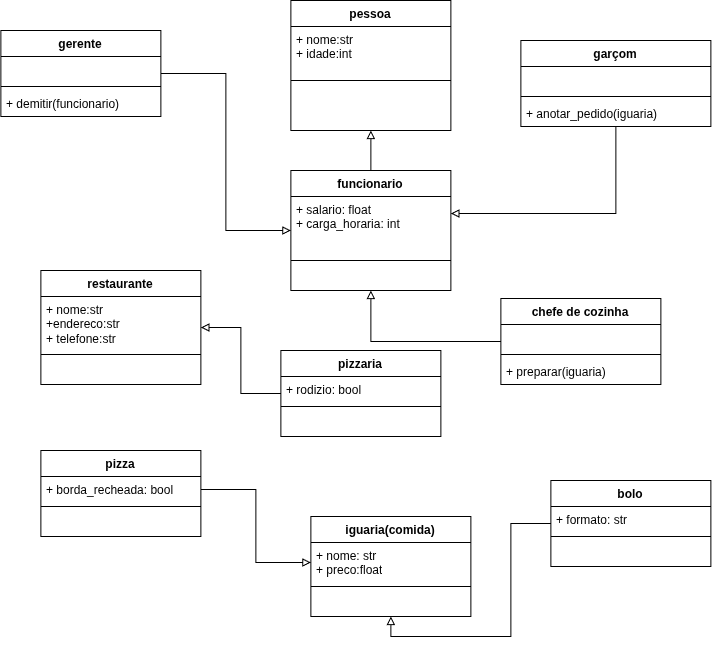

The diagram above was exported from draw.io. Its source (the exported page's mxGraphModel, read from the mxfile embedded in the PNG):
<mxGraphModel dx="1120" dy="1834" grid="1" gridSize="10" guides="1" tooltips="1" connect="1" arrows="1" fold="1" page="1" pageScale="1" pageWidth="827" pageHeight="1169" math="0" shadow="0">
  <root>
    <mxCell id="0" />
    <mxCell id="1" parent="0" />
    <mxCell id="t8dqxw1i7UMPRpaWgaAo-7" parent="1" style="swimlane;fontStyle=1;align=center;verticalAlign=top;childLayout=stackLayout;horizontal=1;startSize=26;horizontalStack=0;resizeParent=1;resizeParentMax=0;resizeLast=0;collapsible=1;marginBottom=0;whiteSpace=wrap;html=1;" value="pessoa" vertex="1">
      <mxGeometry height="130" width="160" x="350" y="-1150" as="geometry" />
    </mxCell>
    <mxCell id="t8dqxw1i7UMPRpaWgaAo-8" parent="t8dqxw1i7UMPRpaWgaAo-7" style="text;strokeColor=none;fillColor=none;align=left;verticalAlign=top;spacingLeft=4;spacingRight=4;overflow=hidden;rotatable=0;points=[[0,0.5],[1,0.5]];portConstraint=eastwest;whiteSpace=wrap;html=1;" value="+ nome:str&lt;div&gt;+ idade:int&lt;/div&gt;" vertex="1">
      <mxGeometry height="34" width="160" y="26" as="geometry" />
    </mxCell>
    <mxCell id="t8dqxw1i7UMPRpaWgaAo-9" parent="t8dqxw1i7UMPRpaWgaAo-7" style="line;strokeWidth=1;fillColor=none;align=left;verticalAlign=middle;spacingTop=-1;spacingLeft=3;spacingRight=3;rotatable=0;labelPosition=right;points=[];portConstraint=eastwest;strokeColor=inherit;" value="      " vertex="1">
      <mxGeometry height="40" width="160" y="60" as="geometry" />
    </mxCell>
    <mxCell id="t8dqxw1i7UMPRpaWgaAo-24" parent="t8dqxw1i7UMPRpaWgaAo-7" style="text;html=1;whiteSpace=wrap;strokeColor=none;fillColor=none;align=center;verticalAlign=middle;rounded=0;" value="&amp;nbsp;&amp;nbsp;" vertex="1">
      <mxGeometry height="30" width="160" y="100" as="geometry" />
    </mxCell>
    <mxCell id="t8dqxw1i7UMPRpaWgaAo-26" edge="1" parent="1" source="t8dqxw1i7UMPRpaWgaAo-15" style="edgeStyle=orthogonalEdgeStyle;rounded=0;orthogonalLoop=1;jettySize=auto;html=1;endArrow=block;endFill=0;entryX=0.5;entryY=1;entryDx=0;entryDy=0;" target="t8dqxw1i7UMPRpaWgaAo-7">
      <mxGeometry relative="1" as="geometry" />
    </mxCell>
    <mxCell id="t8dqxw1i7UMPRpaWgaAo-15" parent="1" style="swimlane;fontStyle=1;align=center;verticalAlign=top;childLayout=stackLayout;horizontal=1;startSize=26;horizontalStack=0;resizeParent=1;resizeParentMax=0;resizeLast=0;collapsible=1;marginBottom=0;whiteSpace=wrap;html=1;" value="funcionario" vertex="1">
      <mxGeometry height="120" width="160" x="350" y="-980" as="geometry" />
    </mxCell>
    <mxCell id="t8dqxw1i7UMPRpaWgaAo-16" parent="t8dqxw1i7UMPRpaWgaAo-15" style="text;strokeColor=none;fillColor=none;align=left;verticalAlign=top;spacingLeft=4;spacingRight=4;overflow=hidden;rotatable=0;points=[[0,0.5],[1,0.5]];portConstraint=eastwest;whiteSpace=wrap;html=1;" value="+ salario: float&lt;div&gt;+ carga_horaria: int&lt;/div&gt;" vertex="1">
      <mxGeometry height="34" width="160" y="26" as="geometry" />
    </mxCell>
    <mxCell id="t8dqxw1i7UMPRpaWgaAo-17" parent="t8dqxw1i7UMPRpaWgaAo-15" style="line;strokeWidth=1;fillColor=none;align=left;verticalAlign=middle;spacingTop=-1;spacingLeft=3;spacingRight=3;rotatable=0;labelPosition=right;points=[];portConstraint=eastwest;strokeColor=inherit;" value="" vertex="1">
      <mxGeometry height="60" width="160" y="60" as="geometry" />
    </mxCell>
    <mxCell id="t8dqxw1i7UMPRpaWgaAo-27" edge="1" parent="1" source="t8dqxw1i7UMPRpaWgaAo-19" style="edgeStyle=orthogonalEdgeStyle;rounded=0;orthogonalLoop=1;jettySize=auto;html=1;endArrow=block;endFill=0;" target="t8dqxw1i7UMPRpaWgaAo-16">
      <mxGeometry relative="1" as="geometry">
        <mxPoint x="710" y="-900" as="targetPoint" />
      </mxGeometry>
    </mxCell>
    <mxCell id="t8dqxw1i7UMPRpaWgaAo-19" parent="1" style="swimlane;fontStyle=1;align=center;verticalAlign=top;childLayout=stackLayout;horizontal=1;startSize=26;horizontalStack=0;resizeParent=1;resizeParentMax=0;resizeLast=0;collapsible=1;marginBottom=0;whiteSpace=wrap;html=1;" value="garçom" vertex="1">
      <mxGeometry height="86" width="190" x="580" y="-1110" as="geometry" />
    </mxCell>
    <mxCell id="t8dqxw1i7UMPRpaWgaAo-20" parent="t8dqxw1i7UMPRpaWgaAo-19" style="text;strokeColor=none;fillColor=none;align=left;verticalAlign=top;spacingLeft=4;spacingRight=4;overflow=hidden;rotatable=0;points=[[0,0.5],[1,0.5]];portConstraint=eastwest;whiteSpace=wrap;html=1;" value="&amp;nbsp;" vertex="1">
      <mxGeometry height="26" width="190" y="26" as="geometry" />
    </mxCell>
    <mxCell id="t8dqxw1i7UMPRpaWgaAo-21" parent="t8dqxw1i7UMPRpaWgaAo-19" style="line;strokeWidth=1;fillColor=none;align=left;verticalAlign=middle;spacingTop=-1;spacingLeft=3;spacingRight=3;rotatable=0;labelPosition=right;points=[];portConstraint=eastwest;strokeColor=inherit;" value="" vertex="1">
      <mxGeometry height="8" width="190" y="52" as="geometry" />
    </mxCell>
    <mxCell id="t8dqxw1i7UMPRpaWgaAo-22" parent="t8dqxw1i7UMPRpaWgaAo-19" style="text;strokeColor=none;fillColor=none;align=left;verticalAlign=top;spacingLeft=4;spacingRight=4;overflow=hidden;rotatable=0;points=[[0,0.5],[1,0.5]];portConstraint=eastwest;whiteSpace=wrap;html=1;" value="+ anotar_pedido(iguaria)" vertex="1">
      <mxGeometry height="26" width="190" y="60" as="geometry" />
    </mxCell>
    <mxCell id="t8dqxw1i7UMPRpaWgaAo-25" parent="1" style="text;html=1;whiteSpace=wrap;strokeColor=none;fillColor=none;align=center;verticalAlign=middle;rounded=0;" value="&amp;nbsp; &amp;nbsp;" vertex="1">
      <mxGeometry height="30" width="60" x="600" y="-950" as="geometry" />
    </mxCell>
    <mxCell id="t8dqxw1i7UMPRpaWgaAo-32" edge="1" parent="1" source="t8dqxw1i7UMPRpaWgaAo-28" style="edgeStyle=orthogonalEdgeStyle;rounded=0;orthogonalLoop=1;jettySize=auto;html=1;entryX=0.5;entryY=1;entryDx=0;entryDy=0;endArrow=block;endFill=0;" target="t8dqxw1i7UMPRpaWgaAo-15">
      <mxGeometry relative="1" as="geometry" />
    </mxCell>
    <mxCell id="t8dqxw1i7UMPRpaWgaAo-28" parent="1" style="swimlane;fontStyle=1;align=center;verticalAlign=top;childLayout=stackLayout;horizontal=1;startSize=26;horizontalStack=0;resizeParent=1;resizeParentMax=0;resizeLast=0;collapsible=1;marginBottom=0;whiteSpace=wrap;html=1;" value="chefe de cozinha" vertex="1">
      <mxGeometry height="86" width="160" x="560" y="-852" as="geometry" />
    </mxCell>
    <mxCell id="t8dqxw1i7UMPRpaWgaAo-29" parent="t8dqxw1i7UMPRpaWgaAo-28" style="text;strokeColor=none;fillColor=none;align=left;verticalAlign=top;spacingLeft=4;spacingRight=4;overflow=hidden;rotatable=0;points=[[0,0.5],[1,0.5]];portConstraint=eastwest;whiteSpace=wrap;html=1;" value="&amp;nbsp; &amp;nbsp;" vertex="1">
      <mxGeometry height="26" width="160" y="26" as="geometry" />
    </mxCell>
    <mxCell id="t8dqxw1i7UMPRpaWgaAo-30" parent="t8dqxw1i7UMPRpaWgaAo-28" style="line;strokeWidth=1;fillColor=none;align=left;verticalAlign=middle;spacingTop=-1;spacingLeft=3;spacingRight=3;rotatable=0;labelPosition=right;points=[];portConstraint=eastwest;strokeColor=inherit;" value="" vertex="1">
      <mxGeometry height="8" width="160" y="52" as="geometry" />
    </mxCell>
    <mxCell id="t8dqxw1i7UMPRpaWgaAo-31" parent="t8dqxw1i7UMPRpaWgaAo-28" style="text;strokeColor=none;fillColor=none;align=left;verticalAlign=top;spacingLeft=4;spacingRight=4;overflow=hidden;rotatable=0;points=[[0,0.5],[1,0.5]];portConstraint=eastwest;whiteSpace=wrap;html=1;" value="+ preparar(iguaria)" vertex="1">
      <mxGeometry height="26" width="160" y="60" as="geometry" />
    </mxCell>
    <mxCell id="t8dqxw1i7UMPRpaWgaAo-37" edge="1" parent="1" source="t8dqxw1i7UMPRpaWgaAo-33" style="edgeStyle=orthogonalEdgeStyle;rounded=0;orthogonalLoop=1;jettySize=auto;html=1;entryX=0;entryY=0.5;entryDx=0;entryDy=0;endArrow=block;endFill=0;" target="t8dqxw1i7UMPRpaWgaAo-15">
      <mxGeometry relative="1" as="geometry" />
    </mxCell>
    <mxCell id="t8dqxw1i7UMPRpaWgaAo-33" parent="1" style="swimlane;fontStyle=1;align=center;verticalAlign=top;childLayout=stackLayout;horizontal=1;startSize=26;horizontalStack=0;resizeParent=1;resizeParentMax=0;resizeLast=0;collapsible=1;marginBottom=0;whiteSpace=wrap;html=1;" value="gerente" vertex="1">
      <mxGeometry height="86" width="160" x="60" y="-1120" as="geometry" />
    </mxCell>
    <mxCell id="t8dqxw1i7UMPRpaWgaAo-34" parent="t8dqxw1i7UMPRpaWgaAo-33" style="text;strokeColor=none;fillColor=none;align=left;verticalAlign=top;spacingLeft=4;spacingRight=4;overflow=hidden;rotatable=0;points=[[0,0.5],[1,0.5]];portConstraint=eastwest;whiteSpace=wrap;html=1;" value="&amp;nbsp; &amp;nbsp;&amp;nbsp;" vertex="1">
      <mxGeometry height="26" width="160" y="26" as="geometry" />
    </mxCell>
    <mxCell id="t8dqxw1i7UMPRpaWgaAo-35" parent="t8dqxw1i7UMPRpaWgaAo-33" style="line;strokeWidth=1;fillColor=none;align=left;verticalAlign=middle;spacingTop=-1;spacingLeft=3;spacingRight=3;rotatable=0;labelPosition=right;points=[];portConstraint=eastwest;strokeColor=inherit;" value="" vertex="1">
      <mxGeometry height="8" width="160" y="52" as="geometry" />
    </mxCell>
    <mxCell id="t8dqxw1i7UMPRpaWgaAo-36" parent="t8dqxw1i7UMPRpaWgaAo-33" style="text;strokeColor=none;fillColor=none;align=left;verticalAlign=top;spacingLeft=4;spacingRight=4;overflow=hidden;rotatable=0;points=[[0,0.5],[1,0.5]];portConstraint=eastwest;whiteSpace=wrap;html=1;" value="+ demitir(funcionario)" vertex="1">
      <mxGeometry height="26" width="160" y="60" as="geometry" />
    </mxCell>
    <mxCell id="t8dqxw1i7UMPRpaWgaAo-38" parent="1" style="swimlane;fontStyle=1;align=center;verticalAlign=top;childLayout=stackLayout;horizontal=1;startSize=26;horizontalStack=0;resizeParent=1;resizeParentMax=0;resizeLast=0;collapsible=1;marginBottom=0;whiteSpace=wrap;html=1;" value="restaurante" vertex="1">
      <mxGeometry height="114" width="160" x="100" y="-880" as="geometry" />
    </mxCell>
    <mxCell id="t8dqxw1i7UMPRpaWgaAo-39" parent="t8dqxw1i7UMPRpaWgaAo-38" style="text;strokeColor=none;fillColor=none;align=left;verticalAlign=top;spacingLeft=4;spacingRight=4;overflow=hidden;rotatable=0;points=[[0,0.5],[1,0.5]];portConstraint=eastwest;whiteSpace=wrap;html=1;" value="+ nome:str&lt;div&gt;+endereco:str&lt;/div&gt;&lt;div&gt;+ telefone:str&lt;/div&gt;" vertex="1">
      <mxGeometry height="54" width="160" y="26" as="geometry" />
    </mxCell>
    <mxCell id="t8dqxw1i7UMPRpaWgaAo-40" parent="t8dqxw1i7UMPRpaWgaAo-38" style="line;strokeWidth=1;fillColor=none;align=left;verticalAlign=middle;spacingTop=-1;spacingLeft=3;spacingRight=3;rotatable=0;labelPosition=right;points=[];portConstraint=eastwest;strokeColor=inherit;" value="" vertex="1">
      <mxGeometry height="8" width="160" y="80" as="geometry" />
    </mxCell>
    <mxCell id="t8dqxw1i7UMPRpaWgaAo-41" parent="t8dqxw1i7UMPRpaWgaAo-38" style="text;strokeColor=none;fillColor=none;align=left;verticalAlign=top;spacingLeft=4;spacingRight=4;overflow=hidden;rotatable=0;points=[[0,0.5],[1,0.5]];portConstraint=eastwest;whiteSpace=wrap;html=1;" value="&amp;nbsp; &amp;nbsp; &amp;nbsp;" vertex="1">
      <mxGeometry height="26" width="160" y="88" as="geometry" />
    </mxCell>
    <mxCell id="t8dqxw1i7UMPRpaWgaAo-46" edge="1" parent="1" source="t8dqxw1i7UMPRpaWgaAo-42" style="edgeStyle=orthogonalEdgeStyle;rounded=0;orthogonalLoop=1;jettySize=auto;html=1;entryX=1;entryY=0.5;entryDx=0;entryDy=0;endArrow=block;endFill=0;" target="t8dqxw1i7UMPRpaWgaAo-38">
      <mxGeometry relative="1" as="geometry" />
    </mxCell>
    <mxCell id="t8dqxw1i7UMPRpaWgaAo-42" parent="1" style="swimlane;fontStyle=1;align=center;verticalAlign=top;childLayout=stackLayout;horizontal=1;startSize=26;horizontalStack=0;resizeParent=1;resizeParentMax=0;resizeLast=0;collapsible=1;marginBottom=0;whiteSpace=wrap;html=1;" value="pizzaria" vertex="1">
      <mxGeometry height="86" width="160" x="340" y="-800" as="geometry" />
    </mxCell>
    <mxCell id="t8dqxw1i7UMPRpaWgaAo-43" parent="t8dqxw1i7UMPRpaWgaAo-42" style="text;strokeColor=none;fillColor=none;align=left;verticalAlign=top;spacingLeft=4;spacingRight=4;overflow=hidden;rotatable=0;points=[[0,0.5],[1,0.5]];portConstraint=eastwest;whiteSpace=wrap;html=1;" value="+ rodizio: bool" vertex="1">
      <mxGeometry height="26" width="160" y="26" as="geometry" />
    </mxCell>
    <mxCell id="t8dqxw1i7UMPRpaWgaAo-44" parent="t8dqxw1i7UMPRpaWgaAo-42" style="line;strokeWidth=1;fillColor=none;align=left;verticalAlign=middle;spacingTop=-1;spacingLeft=3;spacingRight=3;rotatable=0;labelPosition=right;points=[];portConstraint=eastwest;strokeColor=inherit;" value="" vertex="1">
      <mxGeometry height="8" width="160" y="52" as="geometry" />
    </mxCell>
    <mxCell id="t8dqxw1i7UMPRpaWgaAo-45" parent="t8dqxw1i7UMPRpaWgaAo-42" style="text;strokeColor=none;fillColor=none;align=left;verticalAlign=top;spacingLeft=4;spacingRight=4;overflow=hidden;rotatable=0;points=[[0,0.5],[1,0.5]];portConstraint=eastwest;whiteSpace=wrap;html=1;" value="&amp;nbsp;&amp;nbsp;" vertex="1">
      <mxGeometry height="26" width="160" y="60" as="geometry" />
    </mxCell>
    <mxCell id="t8dqxw1i7UMPRpaWgaAo-47" parent="1" style="swimlane;fontStyle=1;align=center;verticalAlign=top;childLayout=stackLayout;horizontal=1;startSize=26;horizontalStack=0;resizeParent=1;resizeParentMax=0;resizeLast=0;collapsible=1;marginBottom=0;whiteSpace=wrap;html=1;" value="iguaria(comida)" vertex="1">
      <mxGeometry height="100" width="160" x="370" y="-634" as="geometry" />
    </mxCell>
    <mxCell id="t8dqxw1i7UMPRpaWgaAo-48" parent="t8dqxw1i7UMPRpaWgaAo-47" style="text;strokeColor=none;fillColor=none;align=left;verticalAlign=top;spacingLeft=4;spacingRight=4;overflow=hidden;rotatable=0;points=[[0,0.5],[1,0.5]];portConstraint=eastwest;whiteSpace=wrap;html=1;" value="+ nome: str&lt;div&gt;+ preco:float&lt;/div&gt;" vertex="1">
      <mxGeometry height="40" width="160" y="26" as="geometry" />
    </mxCell>
    <mxCell id="t8dqxw1i7UMPRpaWgaAo-49" parent="t8dqxw1i7UMPRpaWgaAo-47" style="line;strokeWidth=1;fillColor=none;align=left;verticalAlign=middle;spacingTop=-1;spacingLeft=3;spacingRight=3;rotatable=0;labelPosition=right;points=[];portConstraint=eastwest;strokeColor=inherit;" value="" vertex="1">
      <mxGeometry height="8" width="160" y="66" as="geometry" />
    </mxCell>
    <mxCell id="t8dqxw1i7UMPRpaWgaAo-50" parent="t8dqxw1i7UMPRpaWgaAo-47" style="text;strokeColor=none;fillColor=none;align=left;verticalAlign=top;spacingLeft=4;spacingRight=4;overflow=hidden;rotatable=0;points=[[0,0.5],[1,0.5]];portConstraint=eastwest;whiteSpace=wrap;html=1;" value="&amp;nbsp; &amp;nbsp; &amp;nbsp;" vertex="1">
      <mxGeometry height="26" width="160" y="74" as="geometry" />
    </mxCell>
    <mxCell id="t8dqxw1i7UMPRpaWgaAo-51" parent="1" style="swimlane;fontStyle=1;align=center;verticalAlign=top;childLayout=stackLayout;horizontal=1;startSize=26;horizontalStack=0;resizeParent=1;resizeParentMax=0;resizeLast=0;collapsible=1;marginBottom=0;whiteSpace=wrap;html=1;" value="pizza" vertex="1">
      <mxGeometry height="86" width="160" x="100" y="-700" as="geometry" />
    </mxCell>
    <mxCell id="t8dqxw1i7UMPRpaWgaAo-52" parent="t8dqxw1i7UMPRpaWgaAo-51" style="text;strokeColor=none;fillColor=none;align=left;verticalAlign=top;spacingLeft=4;spacingRight=4;overflow=hidden;rotatable=0;points=[[0,0.5],[1,0.5]];portConstraint=eastwest;whiteSpace=wrap;html=1;" value="+ borda_recheada: bool" vertex="1">
      <mxGeometry height="26" width="160" y="26" as="geometry" />
    </mxCell>
    <mxCell id="t8dqxw1i7UMPRpaWgaAo-53" parent="t8dqxw1i7UMPRpaWgaAo-51" style="line;strokeWidth=1;fillColor=none;align=left;verticalAlign=middle;spacingTop=-1;spacingLeft=3;spacingRight=3;rotatable=0;labelPosition=right;points=[];portConstraint=eastwest;strokeColor=inherit;" value="" vertex="1">
      <mxGeometry height="8" width="160" y="52" as="geometry" />
    </mxCell>
    <mxCell id="t8dqxw1i7UMPRpaWgaAo-54" parent="t8dqxw1i7UMPRpaWgaAo-51" style="text;strokeColor=none;fillColor=none;align=left;verticalAlign=top;spacingLeft=4;spacingRight=4;overflow=hidden;rotatable=0;points=[[0,0.5],[1,0.5]];portConstraint=eastwest;whiteSpace=wrap;html=1;" value="&amp;nbsp; &amp;nbsp; &amp;nbsp;" vertex="1">
      <mxGeometry height="26" width="160" y="60" as="geometry" />
    </mxCell>
    <mxCell id="t8dqxw1i7UMPRpaWgaAo-60" edge="1" parent="1" source="t8dqxw1i7UMPRpaWgaAo-55" style="edgeStyle=orthogonalEdgeStyle;rounded=0;orthogonalLoop=1;jettySize=auto;html=1;entryX=0.5;entryY=1;entryDx=0;entryDy=0;endArrow=block;endFill=0;" target="t8dqxw1i7UMPRpaWgaAo-47">
      <mxGeometry relative="1" as="geometry" />
    </mxCell>
    <mxCell id="t8dqxw1i7UMPRpaWgaAo-55" parent="1" style="swimlane;fontStyle=1;align=center;verticalAlign=top;childLayout=stackLayout;horizontal=1;startSize=26;horizontalStack=0;resizeParent=1;resizeParentMax=0;resizeLast=0;collapsible=1;marginBottom=0;whiteSpace=wrap;html=1;" value="bolo" vertex="1">
      <mxGeometry height="86" width="160" x="610" y="-670" as="geometry" />
    </mxCell>
    <mxCell id="t8dqxw1i7UMPRpaWgaAo-56" parent="t8dqxw1i7UMPRpaWgaAo-55" style="text;strokeColor=none;fillColor=none;align=left;verticalAlign=top;spacingLeft=4;spacingRight=4;overflow=hidden;rotatable=0;points=[[0,0.5],[1,0.5]];portConstraint=eastwest;whiteSpace=wrap;html=1;" value="+ formato: str" vertex="1">
      <mxGeometry height="26" width="160" y="26" as="geometry" />
    </mxCell>
    <mxCell id="t8dqxw1i7UMPRpaWgaAo-57" parent="t8dqxw1i7UMPRpaWgaAo-55" style="line;strokeWidth=1;fillColor=none;align=left;verticalAlign=middle;spacingTop=-1;spacingLeft=3;spacingRight=3;rotatable=0;labelPosition=right;points=[];portConstraint=eastwest;strokeColor=inherit;" value="" vertex="1">
      <mxGeometry height="8" width="160" y="52" as="geometry" />
    </mxCell>
    <mxCell id="t8dqxw1i7UMPRpaWgaAo-58" parent="t8dqxw1i7UMPRpaWgaAo-55" style="text;strokeColor=none;fillColor=none;align=left;verticalAlign=top;spacingLeft=4;spacingRight=4;overflow=hidden;rotatable=0;points=[[0,0.5],[1,0.5]];portConstraint=eastwest;whiteSpace=wrap;html=1;" value="&amp;nbsp; &amp;nbsp;&amp;nbsp;" vertex="1">
      <mxGeometry height="26" width="160" y="60" as="geometry" />
    </mxCell>
    <mxCell id="t8dqxw1i7UMPRpaWgaAo-61" edge="1" parent="1" source="t8dqxw1i7UMPRpaWgaAo-52" style="edgeStyle=orthogonalEdgeStyle;rounded=0;orthogonalLoop=1;jettySize=auto;html=1;entryX=0;entryY=0.5;entryDx=0;entryDy=0;endArrow=block;endFill=0;" target="t8dqxw1i7UMPRpaWgaAo-48">
      <mxGeometry relative="1" as="geometry" />
    </mxCell>
  </root>
</mxGraphModel>